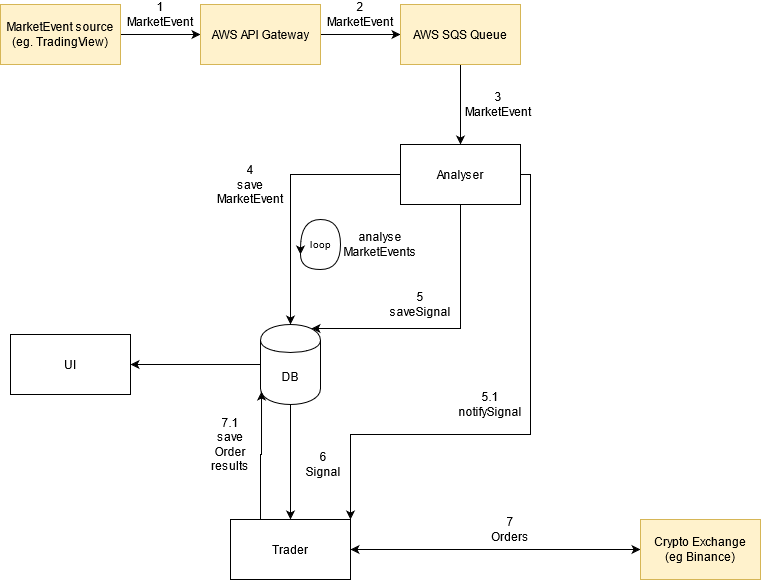

The diagram above was exported from draw.io. Its source (the exported page's mxGraphModel, read from the mxfile embedded in the PNG):
<mxGraphModel dx="1422" dy="763" grid="1" gridSize="10" guides="1" tooltips="1" connect="1" arrows="1" fold="1" page="1" pageScale="1" pageWidth="827" pageHeight="1169" math="0" shadow="0">
  <root>
    <mxCell id="0" />
    <mxCell id="1" parent="0" />
    <mxCell id="6u6fhyGe4DjIx3FSrimT-3" value="" style="edgeStyle=orthogonalEdgeStyle;rounded=0;orthogonalLoop=1;jettySize=auto;html=1;" edge="1" parent="1" source="6u6fhyGe4DjIx3FSrimT-1" target="6u6fhyGe4DjIx3FSrimT-2">
      <mxGeometry relative="1" as="geometry" />
    </mxCell>
    <mxCell id="6u6fhyGe4DjIx3FSrimT-1" value="MarketEvent source (eg. TradingView)" style="rounded=0;whiteSpace=wrap;html=1;fillColor=#fff2cc;strokeColor=#d6b656;" vertex="1" parent="1">
      <mxGeometry x="40" y="40" width="120" height="60" as="geometry" />
    </mxCell>
    <mxCell id="6u6fhyGe4DjIx3FSrimT-5" value="" style="edgeStyle=orthogonalEdgeStyle;rounded=0;orthogonalLoop=1;jettySize=auto;html=1;" edge="1" parent="1" source="6u6fhyGe4DjIx3FSrimT-2" target="6u6fhyGe4DjIx3FSrimT-4">
      <mxGeometry relative="1" as="geometry" />
    </mxCell>
    <mxCell id="6u6fhyGe4DjIx3FSrimT-2" value="AWS API Gateway" style="whiteSpace=wrap;html=1;rounded=0;fillColor=#fff2cc;strokeColor=#d6b656;" vertex="1" parent="1">
      <mxGeometry x="240" y="40" width="120" height="60" as="geometry" />
    </mxCell>
    <mxCell id="6u6fhyGe4DjIx3FSrimT-7" value="" style="edgeStyle=orthogonalEdgeStyle;rounded=0;orthogonalLoop=1;jettySize=auto;html=1;" edge="1" parent="1" source="6u6fhyGe4DjIx3FSrimT-4" target="6u6fhyGe4DjIx3FSrimT-6">
      <mxGeometry relative="1" as="geometry" />
    </mxCell>
    <mxCell id="6u6fhyGe4DjIx3FSrimT-4" value="AWS SQS Queue" style="whiteSpace=wrap;html=1;rounded=0;fillColor=#fff2cc;strokeColor=#d6b656;" vertex="1" parent="1">
      <mxGeometry x="440" y="40" width="120" height="60" as="geometry" />
    </mxCell>
    <mxCell id="6u6fhyGe4DjIx3FSrimT-9" value="" style="edgeStyle=orthogonalEdgeStyle;rounded=0;orthogonalLoop=1;jettySize=auto;html=1;" edge="1" parent="1" source="6u6fhyGe4DjIx3FSrimT-6" target="6u6fhyGe4DjIx3FSrimT-8">
      <mxGeometry relative="1" as="geometry" />
    </mxCell>
    <mxCell id="6u6fhyGe4DjIx3FSrimT-31" style="edgeStyle=orthogonalEdgeStyle;rounded=0;orthogonalLoop=1;jettySize=auto;html=1;exitX=1;exitY=0.5;exitDx=0;exitDy=0;entryX=1;entryY=0;entryDx=0;entryDy=0;fontSize=10;startArrow=none;startFill=0;" edge="1" parent="1" source="6u6fhyGe4DjIx3FSrimT-6" target="6u6fhyGe4DjIx3FSrimT-10">
      <mxGeometry relative="1" as="geometry">
        <Array as="points">
          <mxPoint x="570" y="210" />
          <mxPoint x="570" y="470" />
          <mxPoint x="390" y="470" />
        </Array>
      </mxGeometry>
    </mxCell>
    <mxCell id="6u6fhyGe4DjIx3FSrimT-35" style="edgeStyle=orthogonalEdgeStyle;rounded=0;orthogonalLoop=1;jettySize=auto;html=1;exitX=0.5;exitY=1;exitDx=0;exitDy=0;entryX=0.85;entryY=0.05;entryDx=0;entryDy=0;entryPerimeter=0;fontSize=10;startArrow=none;startFill=0;" edge="1" parent="1" source="6u6fhyGe4DjIx3FSrimT-6" target="6u6fhyGe4DjIx3FSrimT-8">
      <mxGeometry relative="1" as="geometry">
        <Array as="points">
          <mxPoint x="500" y="364" />
        </Array>
      </mxGeometry>
    </mxCell>
    <mxCell id="6u6fhyGe4DjIx3FSrimT-6" value="Analyser" style="whiteSpace=wrap;html=1;rounded=0;" vertex="1" parent="1">
      <mxGeometry x="440" y="180" width="120" height="60" as="geometry" />
    </mxCell>
    <mxCell id="6u6fhyGe4DjIx3FSrimT-11" value="" style="edgeStyle=orthogonalEdgeStyle;rounded=0;orthogonalLoop=1;jettySize=auto;html=1;" edge="1" parent="1" source="6u6fhyGe4DjIx3FSrimT-8" target="6u6fhyGe4DjIx3FSrimT-10">
      <mxGeometry relative="1" as="geometry" />
    </mxCell>
    <mxCell id="6u6fhyGe4DjIx3FSrimT-13" value="" style="edgeStyle=orthogonalEdgeStyle;rounded=0;orthogonalLoop=1;jettySize=auto;html=1;" edge="1" parent="1" source="6u6fhyGe4DjIx3FSrimT-8" target="6u6fhyGe4DjIx3FSrimT-12">
      <mxGeometry relative="1" as="geometry" />
    </mxCell>
    <mxCell id="6u6fhyGe4DjIx3FSrimT-8" value="DB" style="shape=cylinder;whiteSpace=wrap;html=1;boundedLbl=1;backgroundOutline=1;rounded=0;" vertex="1" parent="1">
      <mxGeometry x="300" y="360" width="60" height="80" as="geometry" />
    </mxCell>
    <mxCell id="6u6fhyGe4DjIx3FSrimT-15" value="" style="edgeStyle=orthogonalEdgeStyle;rounded=0;orthogonalLoop=1;jettySize=auto;html=1;startArrow=classic;startFill=1;" edge="1" parent="1" source="6u6fhyGe4DjIx3FSrimT-10" target="6u6fhyGe4DjIx3FSrimT-14">
      <mxGeometry relative="1" as="geometry" />
    </mxCell>
    <mxCell id="6u6fhyGe4DjIx3FSrimT-38" style="edgeStyle=orthogonalEdgeStyle;rounded=0;orthogonalLoop=1;jettySize=auto;html=1;exitX=0.25;exitY=0;exitDx=0;exitDy=0;fontSize=10;startArrow=none;startFill=0;entryX=0.017;entryY=0.838;entryDx=0;entryDy=0;entryPerimeter=0;" edge="1" parent="1" source="6u6fhyGe4DjIx3FSrimT-10" target="6u6fhyGe4DjIx3FSrimT-8">
      <mxGeometry relative="1" as="geometry">
        <mxPoint x="320" y="480" as="targetPoint" />
        <Array as="points">
          <mxPoint x="300" y="490" />
        </Array>
      </mxGeometry>
    </mxCell>
    <mxCell id="6u6fhyGe4DjIx3FSrimT-10" value="Trader" style="whiteSpace=wrap;html=1;rounded=0;" vertex="1" parent="1">
      <mxGeometry x="270" y="555" width="120" height="60" as="geometry" />
    </mxCell>
    <mxCell id="6u6fhyGe4DjIx3FSrimT-12" value="UI" style="whiteSpace=wrap;html=1;rounded=0;" vertex="1" parent="1">
      <mxGeometry x="50" y="370" width="120" height="60" as="geometry" />
    </mxCell>
    <mxCell id="6u6fhyGe4DjIx3FSrimT-14" value="&lt;div&gt;Crypto Exchange &lt;br&gt;&lt;/div&gt;&lt;div&gt;(eg Binance)&lt;/div&gt;" style="whiteSpace=wrap;html=1;rounded=0;fillColor=#fff2cc;strokeColor=#d6b656;" vertex="1" parent="1">
      <mxGeometry x="680" y="555" width="120" height="60" as="geometry" />
    </mxCell>
    <mxCell id="6u6fhyGe4DjIx3FSrimT-16" value="1 MarketEvent" style="text;html=1;strokeColor=none;fillColor=none;align=center;verticalAlign=middle;whiteSpace=wrap;rounded=0;" vertex="1" parent="1">
      <mxGeometry x="180" y="40" width="40" height="20" as="geometry" />
    </mxCell>
    <mxCell id="6u6fhyGe4DjIx3FSrimT-17" value="&lt;div&gt;2&lt;/div&gt;&lt;div&gt;MarketEvent&lt;/div&gt;" style="text;html=1;strokeColor=none;fillColor=none;align=center;verticalAlign=middle;whiteSpace=wrap;rounded=0;" vertex="1" parent="1">
      <mxGeometry x="380" y="40" width="40" height="20" as="geometry" />
    </mxCell>
    <mxCell id="6u6fhyGe4DjIx3FSrimT-19" value="&lt;div&gt;3&lt;/div&gt;&lt;div&gt;MarketEvent &lt;/div&gt;" style="text;html=1;strokeColor=none;fillColor=none;align=center;verticalAlign=middle;whiteSpace=wrap;rounded=0;" vertex="1" parent="1">
      <mxGeometry x="518" y="130" width="40" height="20" as="geometry" />
    </mxCell>
    <mxCell id="6u6fhyGe4DjIx3FSrimT-21" value="&lt;div&gt;4 &lt;br&gt;&lt;/div&gt;&lt;div&gt;save MarketEvent &lt;/div&gt;" style="text;html=1;strokeColor=none;fillColor=none;align=center;verticalAlign=middle;whiteSpace=wrap;rounded=0;" vertex="1" parent="1">
      <mxGeometry x="270" y="210" width="40" height="20" as="geometry" />
    </mxCell>
    <mxCell id="6u6fhyGe4DjIx3FSrimT-23" value="&lt;div&gt;analyse&lt;br&gt;&lt;/div&gt;&lt;div&gt;MarketEvents &lt;/div&gt;" style="text;html=1;strokeColor=none;fillColor=none;align=center;verticalAlign=middle;whiteSpace=wrap;rounded=0;" vertex="1" parent="1">
      <mxGeometry x="400" y="270" width="40" height="20" as="geometry" />
    </mxCell>
    <mxCell id="6u6fhyGe4DjIx3FSrimT-25" value="" style="curved=1;endArrow=classic;html=1;rounded=0;edgeStyle=orthogonalEdgeStyle;" edge="1" parent="1">
      <mxGeometry width="50" height="50" relative="1" as="geometry">
        <mxPoint x="340" y="290" as="sourcePoint" />
        <mxPoint x="340" y="290" as="targetPoint" />
        <Array as="points">
          <mxPoint x="380" y="305" />
          <mxPoint x="380" y="255" />
          <mxPoint x="340" y="255" />
        </Array>
      </mxGeometry>
    </mxCell>
    <mxCell id="6u6fhyGe4DjIx3FSrimT-26" value="loop" style="text;html=1;align=center;verticalAlign=middle;resizable=0;points=[];autosize=1;strokeColor=none;fontSize=10;" vertex="1" parent="1">
      <mxGeometry x="340" y="270" width="40" height="20" as="geometry" />
    </mxCell>
    <mxCell id="6u6fhyGe4DjIx3FSrimT-29" value="&lt;div&gt;5&lt;/div&gt;&lt;div&gt;saveSignal&lt;/div&gt;" style="text;html=1;strokeColor=none;fillColor=none;align=center;verticalAlign=middle;whiteSpace=wrap;rounded=0;" vertex="1" parent="1">
      <mxGeometry x="440" y="330" width="40" height="20" as="geometry" />
    </mxCell>
    <mxCell id="6u6fhyGe4DjIx3FSrimT-32" value="&lt;div&gt;6&lt;/div&gt;&lt;div&gt;Signal&lt;/div&gt;" style="text;html=1;strokeColor=none;fillColor=none;align=center;verticalAlign=middle;whiteSpace=wrap;rounded=0;" vertex="1" parent="1">
      <mxGeometry x="343" y="490" width="40" height="20" as="geometry" />
    </mxCell>
    <mxCell id="6u6fhyGe4DjIx3FSrimT-33" value="&lt;div&gt;7&lt;/div&gt;&lt;div&gt;Orders&lt;br&gt;&lt;/div&gt;" style="text;html=1;strokeColor=none;fillColor=none;align=center;verticalAlign=middle;whiteSpace=wrap;rounded=0;" vertex="1" parent="1">
      <mxGeometry x="530" y="555" width="40" height="20" as="geometry" />
    </mxCell>
    <mxCell id="6u6fhyGe4DjIx3FSrimT-36" value="&lt;div&gt;5.1&lt;/div&gt;&lt;div&gt;notifySignal&lt;/div&gt;" style="text;html=1;strokeColor=none;fillColor=none;align=center;verticalAlign=middle;whiteSpace=wrap;rounded=0;" vertex="1" parent="1">
      <mxGeometry x="510" y="430" width="40" height="20" as="geometry" />
    </mxCell>
    <mxCell id="6u6fhyGe4DjIx3FSrimT-39" value="&lt;div&gt;7.1&lt;/div&gt;&lt;div&gt;save&lt;br&gt;&lt;/div&gt;&lt;div&gt;Order results&lt;br&gt;&lt;/div&gt;" style="text;html=1;strokeColor=none;fillColor=none;align=center;verticalAlign=middle;whiteSpace=wrap;rounded=0;" vertex="1" parent="1">
      <mxGeometry x="250" y="470" width="40" height="20" as="geometry" />
    </mxCell>
  </root>
</mxGraphModel>